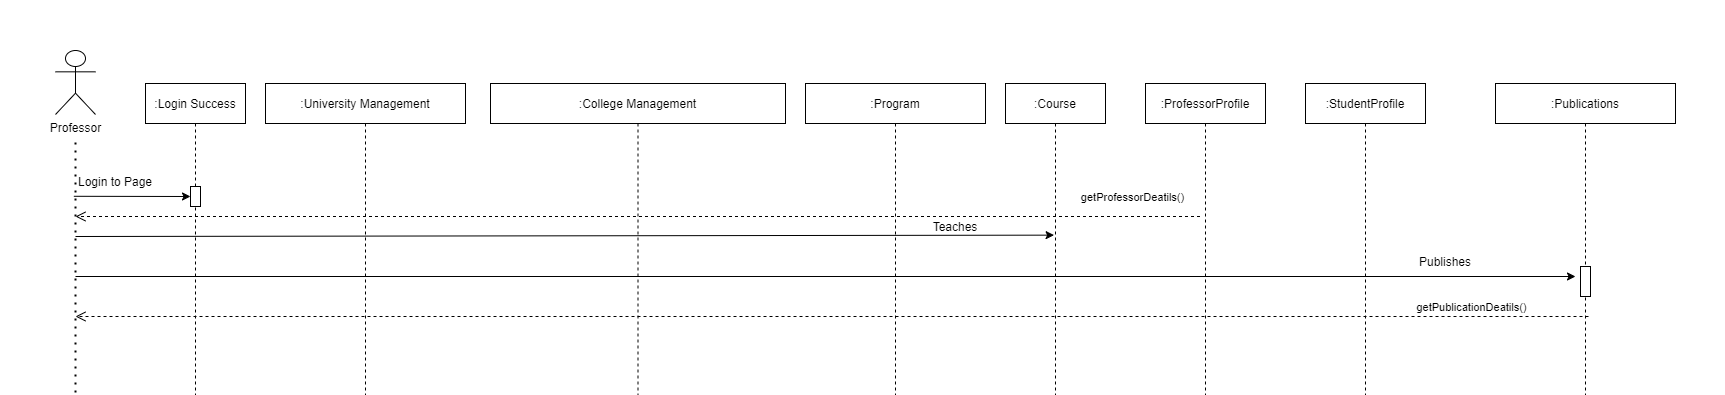

The diagram above was exported from draw.io. Its source (the exported page's mxGraphModel, read from the mxfile embedded in the PNG):
<mxGraphModel dx="1888" dy="547" grid="1" gridSize="10" guides="1" tooltips="1" connect="1" arrows="1" fold="1" page="1" pageScale="1" pageWidth="850" pageHeight="1100" math="0" shadow="0">
  <root>
    <mxCell id="REOiDxyGF0iehBWid3Dp-0" />
    <mxCell id="REOiDxyGF0iehBWid3Dp-1" parent="REOiDxyGF0iehBWid3Dp-0" />
    <mxCell id="REOiDxyGF0iehBWid3Dp-2" value=":University Management" style="shape=umlLifeline;perimeter=lifelinePerimeter;container=1;collapsible=0;recursiveResize=0;rounded=0;shadow=0;strokeWidth=1;" parent="REOiDxyGF0iehBWid3Dp-1" vertex="1">
      <mxGeometry x="70" y="163" width="200" height="1680" as="geometry" />
    </mxCell>
    <mxCell id="REOiDxyGF0iehBWid3Dp-7" value=":College Management" style="shape=umlLifeline;perimeter=lifelinePerimeter;container=1;collapsible=0;recursiveResize=0;rounded=0;shadow=0;strokeWidth=1;" parent="REOiDxyGF0iehBWid3Dp-1" vertex="1">
      <mxGeometry x="295" y="163" width="295" height="1680" as="geometry" />
    </mxCell>
    <mxCell id="REOiDxyGF0iehBWid3Dp-18" value=":Program" style="shape=umlLifeline;perimeter=lifelinePerimeter;container=1;collapsible=0;recursiveResize=0;rounded=0;shadow=0;strokeWidth=1;" parent="REOiDxyGF0iehBWid3Dp-1" vertex="1">
      <mxGeometry x="610" y="163" width="180" height="1680" as="geometry" />
    </mxCell>
    <mxCell id="REOiDxyGF0iehBWid3Dp-31" value=":Course" style="shape=umlLifeline;perimeter=lifelinePerimeter;container=1;collapsible=0;recursiveResize=0;rounded=0;shadow=0;strokeWidth=1;" parent="REOiDxyGF0iehBWid3Dp-1" vertex="1">
      <mxGeometry x="810" y="163" width="100" height="1680" as="geometry" />
    </mxCell>
    <mxCell id="REOiDxyGF0iehBWid3Dp-34" value=":Publications" style="shape=umlLifeline;perimeter=lifelinePerimeter;container=1;collapsible=0;recursiveResize=0;rounded=0;shadow=0;strokeWidth=1;" parent="REOiDxyGF0iehBWid3Dp-1" vertex="1">
      <mxGeometry x="1300" y="163" width="180" height="1680" as="geometry" />
    </mxCell>
    <mxCell id="REOiDxyGF0iehBWid3Dp-41" value=":Login Success" style="shape=umlLifeline;perimeter=lifelinePerimeter;container=1;collapsible=0;recursiveResize=0;rounded=0;shadow=0;strokeWidth=1;" parent="REOiDxyGF0iehBWid3Dp-1" vertex="1">
      <mxGeometry x="-50" y="163" width="100" height="1680" as="geometry" />
    </mxCell>
    <mxCell id="REOiDxyGF0iehBWid3Dp-49" value=":ProfessorProfile" style="shape=umlLifeline;perimeter=lifelinePerimeter;container=1;collapsible=0;recursiveResize=0;rounded=0;shadow=0;strokeWidth=1;" parent="REOiDxyGF0iehBWid3Dp-1" vertex="1">
      <mxGeometry x="950" y="163" width="120" height="1680" as="geometry" />
    </mxCell>
    <mxCell id="REOiDxyGF0iehBWid3Dp-51" value=":StudentProfile" style="shape=umlLifeline;perimeter=lifelinePerimeter;container=1;collapsible=0;recursiveResize=0;rounded=0;shadow=0;strokeWidth=1;" parent="REOiDxyGF0iehBWid3Dp-1" vertex="1">
      <mxGeometry x="1110" y="163" width="120" height="1680" as="geometry" />
    </mxCell>
    <mxCell id="REOiDxyGF0iehBWid3Dp-130" value="getProfessorDeatils()" style="html=1;verticalAlign=bottom;endArrow=open;dashed=1;endSize=8;rounded=0;" parent="REOiDxyGF0iehBWid3Dp-1" edge="1">
      <mxGeometry x="-0.879" y="-10" relative="1" as="geometry">
        <mxPoint x="1004.5" y="296" as="sourcePoint" />
        <mxPoint x="-120" y="296" as="targetPoint" />
        <mxPoint as="offset" />
      </mxGeometry>
    </mxCell>
    <mxCell id="REOiDxyGF0iehBWid3Dp-131" value="Teaches" style="text;html=1;strokeColor=none;fillColor=none;align=center;verticalAlign=middle;whiteSpace=wrap;rounded=0;" parent="REOiDxyGF0iehBWid3Dp-1" vertex="1">
      <mxGeometry x="730" y="291" width="60" height="30" as="geometry" />
    </mxCell>
    <mxCell id="REOiDxyGF0iehBWid3Dp-132" value="getPublicationDeatils()" style="html=1;verticalAlign=bottom;endArrow=open;dashed=1;endSize=8;rounded=0;" parent="REOiDxyGF0iehBWid3Dp-1" edge="1">
      <mxGeometry x="-0.8441" relative="1" as="geometry">
        <mxPoint x="1393" y="396" as="sourcePoint" />
        <mxPoint x="-120" y="396" as="targetPoint" />
        <mxPoint x="1" as="offset" />
      </mxGeometry>
    </mxCell>
    <mxCell id="REOiDxyGF0iehBWid3Dp-133" value="" style="html=1;points=[];perimeter=orthogonalPerimeter;" parent="REOiDxyGF0iehBWid3Dp-1" vertex="1">
      <mxGeometry x="1385" y="346" width="10" height="30" as="geometry" />
    </mxCell>
    <mxCell id="REOiDxyGF0iehBWid3Dp-134" value="Professor" style="shape=umlActor;verticalLabelPosition=bottom;verticalAlign=top;html=1;outlineConnect=0;" parent="REOiDxyGF0iehBWid3Dp-1" vertex="1">
      <mxGeometry x="-140" y="130" width="40" height="64" as="geometry" />
    </mxCell>
    <mxCell id="REOiDxyGF0iehBWid3Dp-135" value="" style="endArrow=classic;html=1;rounded=0;exitX=0.153;exitY=0.993;exitDx=0;exitDy=0;exitPerimeter=0;" parent="REOiDxyGF0iehBWid3Dp-1" source="REOiDxyGF0iehBWid3Dp-138" edge="1">
      <mxGeometry width="50" height="50" relative="1" as="geometry">
        <mxPoint x="-140" y="276" as="sourcePoint" />
        <mxPoint x="-5" y="276" as="targetPoint" />
      </mxGeometry>
    </mxCell>
    <mxCell id="REOiDxyGF0iehBWid3Dp-136" value="" style="html=1;points=[];perimeter=orthogonalPerimeter;" parent="REOiDxyGF0iehBWid3Dp-1" vertex="1">
      <mxGeometry x="-5" y="266" width="10" height="20" as="geometry" />
    </mxCell>
    <mxCell id="REOiDxyGF0iehBWid3Dp-137" value="" style="endArrow=classic;html=1;rounded=0;entryX=0.486;entryY=0.407;entryDx=0;entryDy=0;entryPerimeter=0;" parent="REOiDxyGF0iehBWid3Dp-1" edge="1">
      <mxGeometry width="50" height="50" relative="1" as="geometry">
        <mxPoint x="-120" y="316" as="sourcePoint" />
        <mxPoint x="858.5999999999999" y="314.6399999999999" as="targetPoint" />
      </mxGeometry>
    </mxCell>
    <mxCell id="REOiDxyGF0iehBWid3Dp-138" value="Login to Page" style="text;html=1;strokeColor=none;fillColor=none;align=center;verticalAlign=middle;whiteSpace=wrap;rounded=0;" parent="REOiDxyGF0iehBWid3Dp-1" vertex="1">
      <mxGeometry x="-140" y="246" width="120" height="30" as="geometry" />
    </mxCell>
    <mxCell id="REOiDxyGF0iehBWid3Dp-139" value="" style="endArrow=classic;html=1;rounded=0;" parent="REOiDxyGF0iehBWid3Dp-1" edge="1">
      <mxGeometry width="50" height="50" relative="1" as="geometry">
        <mxPoint x="-120" y="356" as="sourcePoint" />
        <mxPoint x="1380" y="356" as="targetPoint" />
      </mxGeometry>
    </mxCell>
    <mxCell id="REOiDxyGF0iehBWid3Dp-140" value="Publishes" style="text;html=1;strokeColor=none;fillColor=none;align=center;verticalAlign=middle;whiteSpace=wrap;rounded=0;" parent="REOiDxyGF0iehBWid3Dp-1" vertex="1">
      <mxGeometry x="1220" y="326" width="60" height="30" as="geometry" />
    </mxCell>
    <mxCell id="Q01YaVghsuQ0AQxW3LUG-2" value="" style="endArrow=none;dashed=1;html=1;dashPattern=1 3;strokeWidth=2;rounded=0;" parent="REOiDxyGF0iehBWid3Dp-1" edge="1">
      <mxGeometry width="50" height="50" relative="1" as="geometry">
        <mxPoint x="-120" y="520" as="sourcePoint" />
        <mxPoint x="-120" y="220" as="targetPoint" />
      </mxGeometry>
    </mxCell>
  </root>
</mxGraphModel>